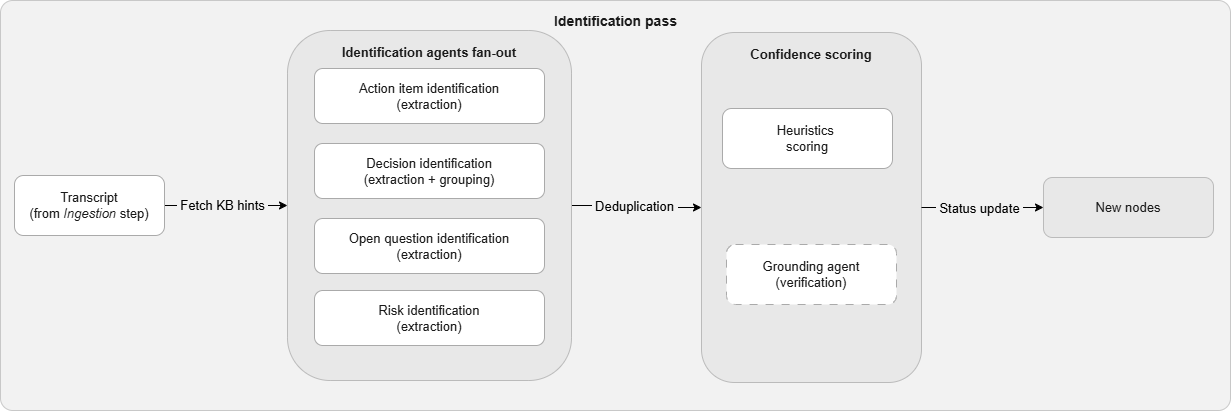

The diagram above was exported from draw.io. Its source (the exported page's mxGraphModel, read from the mxfile embedded in the PNG):
<mxGraphModel dx="1278" dy="825" grid="0" gridSize="10" guides="1" tooltips="1" connect="1" arrows="1" fold="1" page="0" pageScale="1" pageWidth="1300" pageHeight="500" math="0" shadow="0">
  <root>
    <mxCell id="0" />
    <mxCell id="1" parent="0" />
    <mxCell id="outer" parent="1" style="rounded=1;arcSize=3;verticalAlign=top;html=1;fillColor=#f2f2f2;strokeColor=#c8c8c8;fontStyle=1;fontSize=13;fontFamily=Arial;fontColor=#1a1a1a;spacingTop=6;" value="&lt;font style=&quot;font-size: 14px;&quot;&gt;Identification pass&lt;/font&gt;" vertex="1">
      <mxGeometry height="410" width="1230" y="12" as="geometry" />
    </mxCell>
    <mxCell id="VWDHNk1rUD9IbTwQNqWk-4" parent="1" style="rounded=1;whiteSpace=wrap;html=1;fillColor=#e8e8e8;strokeColor=#bbbbbb;fontSize=13;fontFamily=Arial;fontColor=#1a1a1a;fontStyle=1;verticalAlign=top;spacingTop=8;" value="Confidence scoring" vertex="1">
      <mxGeometry height="350" width="220" x="701" y="44" as="geometry" />
    </mxCell>
    <mxCell id="dCr-BVh7w79qYb8YxPim-18" edge="1" parent="1" source="container_fanout" style="edgeStyle=orthogonalEdgeStyle;rounded=0;orthogonalLoop=1;jettySize=auto;html=1;fontSize=13;entryX=0;entryY=0.5;entryDx=0;entryDy=0;" target="VWDHNk1rUD9IbTwQNqWk-4">
      <mxGeometry relative="1" as="geometry">
        <mxPoint x="681" y="221.5" as="targetPoint" />
      </mxGeometry>
    </mxCell>
    <mxCell id="VWDHNk1rUD9IbTwQNqWk-3" connectable="0" parent="dCr-BVh7w79qYb8YxPim-18" style="edgeLabel;html=1;align=center;verticalAlign=middle;resizable=0;points=[];labelBackgroundColor=light-dark(#f2f2f2, #ededed);fontSize=13;" value="&amp;nbsp;Deduplication&amp;nbsp;" vertex="1">
      <mxGeometry relative="1" x="-0.0245" as="geometry">
        <mxPoint x="-3" as="offset" />
      </mxGeometry>
    </mxCell>
    <mxCell id="container_fanout" parent="1" style="rounded=1;whiteSpace=wrap;html=1;fillColor=#e8e8e8;strokeColor=#bbbbbb;fontSize=13;fontFamily=Arial;fontColor=#1a1a1a;fontStyle=1;verticalAlign=top;spacingTop=8;" value="Identification agents fan-out" vertex="1">
      <mxGeometry height="350" width="284" x="287" y="42" as="geometry" />
    </mxCell>
    <mxCell id="dCr-BVh7w79qYb8YxPim-15" edge="1" parent="1" source="box_input" style="edgeStyle=orthogonalEdgeStyle;rounded=0;orthogonalLoop=1;jettySize=auto;html=1;exitX=1;exitY=0.5;exitDx=0;exitDy=0;entryX=0;entryY=0.5;entryDx=0;entryDy=0;fontSize=13;" target="container_fanout">
      <mxGeometry relative="1" as="geometry" />
    </mxCell>
    <mxCell id="dCr-BVh7w79qYb8YxPim-16" connectable="0" parent="dCr-BVh7w79qYb8YxPim-15" style="edgeLabel;html=1;align=center;verticalAlign=middle;resizable=0;points=[];fontSize=13;labelBackgroundColor=light-dark(#f2f2f2, #ededed);" value="&lt;span style=&quot;&quot;&gt;&amp;nbsp;Fetch KB hints&amp;nbsp;&lt;/span&gt;" vertex="1">
      <mxGeometry relative="1" x="-0.0665" y="1" as="geometry">
        <mxPoint as="offset" />
      </mxGeometry>
    </mxCell>
    <mxCell id="box_input" parent="1" style="rounded=1;whiteSpace=wrap;html=1;fillColor=#ffffff;strokeColor=#aaaaaa;fontSize=13;fontFamily=Arial;fontColor=#1a1a1a;" value="Transcript&lt;br&gt;(from &lt;i&gt;Ingestion &lt;/i&gt;step)" vertex="1">
      <mxGeometry height="60" width="150" x="14" y="187" as="geometry" />
    </mxCell>
    <mxCell id="box_ai" parent="1" style="rounded=1;whiteSpace=wrap;html=1;fillColor=#ffffff;strokeColor=#aaaaaa;fontSize=13;fontFamily=Arial;fontColor=#1a1a1a;" value="Action item identification&lt;br&gt;(extraction)" vertex="1">
      <mxGeometry height="55" width="230" x="314" y="80" as="geometry" />
    </mxCell>
    <mxCell id="box_dec" parent="1" style="rounded=1;whiteSpace=wrap;html=1;fillColor=#ffffff;strokeColor=#aaaaaa;fontSize=13;fontFamily=Arial;fontColor=#1a1a1a;" value="Decision identification&lt;br&gt;(extraction + grouping)" vertex="1">
      <mxGeometry height="55" width="230" x="314" y="155" as="geometry" />
    </mxCell>
    <mxCell id="box_oq" parent="1" style="rounded=1;whiteSpace=wrap;html=1;fillColor=#ffffff;strokeColor=#aaaaaa;fontSize=13;fontFamily=Arial;fontColor=#1a1a1a;" value="Open question identification&lt;br&gt;(extraction)" vertex="1">
      <mxGeometry height="55" width="230" x="314" y="230" as="geometry" />
    </mxCell>
    <mxCell id="box_risk" parent="1" style="rounded=1;whiteSpace=wrap;html=1;fillColor=#ffffff;strokeColor=#aaaaaa;fontSize=13;fontFamily=Arial;fontColor=#1a1a1a;" value="Risk identification&lt;br&gt;(extraction)" vertex="1">
      <mxGeometry height="55" width="230" x="314" y="302" as="geometry" />
    </mxCell>
    <mxCell id="VWDHNk1rUD9IbTwQNqWk-1" edge="1" parent="1" source="VWDHNk1rUD9IbTwQNqWk-4" style="edgeStyle=orthogonalEdgeStyle;rounded=0;orthogonalLoop=1;jettySize=auto;html=1;entryX=0;entryY=0.5;entryDx=0;entryDy=0;fontSize=13;exitX=1;exitY=0.5;exitDx=0;exitDy=0;" target="box_output">
      <mxGeometry relative="1" as="geometry">
        <mxPoint x="936" y="214.5" as="sourcePoint" />
      </mxGeometry>
    </mxCell>
    <mxCell id="VWDHNk1rUD9IbTwQNqWk-2" connectable="0" parent="VWDHNk1rUD9IbTwQNqWk-1" style="edgeLabel;html=1;align=center;verticalAlign=middle;resizable=0;points=[];labelBackgroundColor=light-dark(#f2f2f2, #ededed);fontSize=13;" value="&amp;nbsp;Status update&amp;nbsp;" vertex="1">
      <mxGeometry relative="1" as="geometry">
        <mxPoint x="-4" as="offset" />
      </mxGeometry>
    </mxCell>
    <mxCell id="box_grounding" parent="1" style="rounded=1;whiteSpace=wrap;html=1;fillColor=#ffffff;strokeColor=#aaaaaa;fontSize=13;fontFamily=Arial;fontColor=#1a1a1a;dashed=1;dashPattern=8 8;" value="Grounding agent&lt;br&gt;(verification)" vertex="1">
      <mxGeometry height="60" width="170" x="726" y="256" as="geometry" />
    </mxCell>
    <mxCell id="box_output" parent="1" style="rounded=1;whiteSpace=wrap;html=1;fillColor=#e8e8e8;strokeColor=#bbbbbb;fontSize=13;fontFamily=Arial;fontColor=#1a1a1a;" value="New nodes" vertex="1">
      <mxGeometry height="60" width="170" x="1043" y="189" as="geometry" />
    </mxCell>
    <mxCell id="VWDHNk1rUD9IbTwQNqWk-5" parent="1" style="rounded=1;whiteSpace=wrap;html=1;fillColor=#ffffff;strokeColor=#aaaaaa;fontSize=13;fontFamily=Arial;fontColor=#1a1a1a;" value="Heuristics&amp;nbsp;&lt;div&gt;scoring&lt;/div&gt;" vertex="1">
      <mxGeometry height="60" width="170" x="722" y="120" as="geometry" />
    </mxCell>
  </root>
</mxGraphModel>